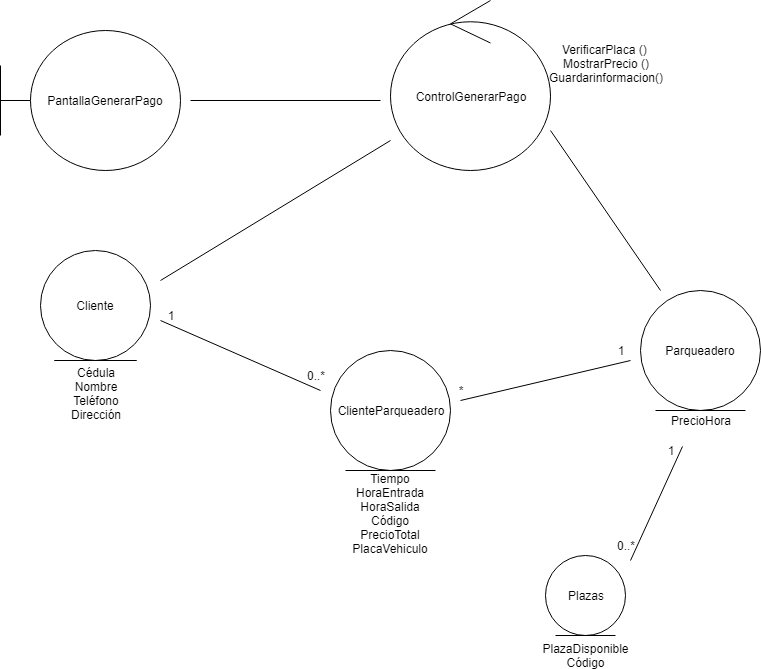

The diagram above was exported from draw.io. Its source (the exported page's mxGraphModel, read from the mxfile embedded in the PNG):
<mxGraphModel dx="868" dy="435" grid="1" gridSize="10" guides="1" tooltips="1" connect="1" arrows="1" fold="1" page="1" pageScale="1" pageWidth="827" pageHeight="1169" math="0" shadow="0">
  <root>
    <mxCell id="0" />
    <mxCell id="1" parent="0" />
    <mxCell id="CoD2FgVPP4e6g-NRZczg-1" value="&lt;font style=&quot;vertical-align: inherit&quot;&gt;&lt;font style=&quot;vertical-align: inherit&quot;&gt;PantallaGenerarPago&lt;/font&gt;&lt;/font&gt;" style="shape=umlBoundary;whiteSpace=wrap;html=1;" parent="1" vertex="1">
      <mxGeometry x="40" y="40" width="180" height="140" as="geometry" />
    </mxCell>
    <mxCell id="CoD2FgVPP4e6g-NRZczg-2" value="ControlGenerarPago" style="ellipse;shape=umlControl;whiteSpace=wrap;html=1;" parent="1" vertex="1">
      <mxGeometry x="430" y="10" width="160" height="170" as="geometry" />
    </mxCell>
    <mxCell id="CoD2FgVPP4e6g-NRZczg-3" value="" style="endArrow=none;html=1;" parent="1" edge="1">
      <mxGeometry width="50" height="50" relative="1" as="geometry">
        <mxPoint x="230" y="110" as="sourcePoint" />
        <mxPoint x="420" y="110" as="targetPoint" />
      </mxGeometry>
    </mxCell>
    <mxCell id="CoD2FgVPP4e6g-NRZczg-4" value="Cliente" style="ellipse;shape=umlEntity;whiteSpace=wrap;html=1;" parent="1" vertex="1">
      <mxGeometry x="80" y="260" width="110" height="110" as="geometry" />
    </mxCell>
    <mxCell id="CoD2FgVPP4e6g-NRZczg-5" value="ClienteParqueadero" style="ellipse;shape=umlEntity;whiteSpace=wrap;html=1;" parent="1" vertex="1">
      <mxGeometry x="370" y="360" width="120" height="120" as="geometry" />
    </mxCell>
    <mxCell id="CoD2FgVPP4e6g-NRZczg-6" value="Parqueadero" style="ellipse;shape=umlEntity;whiteSpace=wrap;html=1;" parent="1" vertex="1">
      <mxGeometry x="680" y="300" width="120" height="120" as="geometry" />
    </mxCell>
    <mxCell id="CoD2FgVPP4e6g-NRZczg-7" value="" style="endArrow=none;html=1;" parent="1" edge="1">
      <mxGeometry width="50" height="50" relative="1" as="geometry">
        <mxPoint x="200" y="290" as="sourcePoint" />
        <mxPoint x="430" y="150" as="targetPoint" />
      </mxGeometry>
    </mxCell>
    <mxCell id="CoD2FgVPP4e6g-NRZczg-8" value="" style="endArrow=none;html=1;" parent="1" edge="1">
      <mxGeometry width="50" height="50" relative="1" as="geometry">
        <mxPoint x="360" y="400" as="sourcePoint" />
        <mxPoint x="200" y="330" as="targetPoint" />
      </mxGeometry>
    </mxCell>
    <mxCell id="CoD2FgVPP4e6g-NRZczg-9" value="" style="endArrow=none;html=1;" parent="1" edge="1">
      <mxGeometry width="50" height="50" relative="1" as="geometry">
        <mxPoint x="700" y="300" as="sourcePoint" />
        <mxPoint x="590" y="140" as="targetPoint" />
      </mxGeometry>
    </mxCell>
    <mxCell id="CoD2FgVPP4e6g-NRZczg-10" value="" style="endArrow=none;html=1;" parent="1" edge="1">
      <mxGeometry width="50" height="50" relative="1" as="geometry">
        <mxPoint x="670" y="370" as="sourcePoint" />
        <mxPoint x="500" y="410" as="targetPoint" />
      </mxGeometry>
    </mxCell>
    <mxCell id="CoD2FgVPP4e6g-NRZczg-11" value="1" style="text;html=1;strokeColor=none;fillColor=none;align=center;verticalAlign=middle;whiteSpace=wrap;rounded=0;" parent="1" vertex="1">
      <mxGeometry x="650" y="350" width="20" height="20" as="geometry" />
    </mxCell>
    <mxCell id="CoD2FgVPP4e6g-NRZczg-12" value="*" style="text;html=1;strokeColor=none;fillColor=none;align=center;verticalAlign=middle;whiteSpace=wrap;rounded=0;" parent="1" vertex="1">
      <mxGeometry x="490" y="390" width="20" height="20" as="geometry" />
    </mxCell>
    <mxCell id="CoD2FgVPP4e6g-NRZczg-14" value="1" style="text;html=1;strokeColor=none;fillColor=none;align=center;verticalAlign=middle;whiteSpace=wrap;rounded=0;" parent="1" vertex="1">
      <mxGeometry x="200" y="315" width="20" height="20" as="geometry" />
    </mxCell>
    <mxCell id="CoD2FgVPP4e6g-NRZczg-15" value="0..*" style="text;html=1;strokeColor=none;fillColor=none;align=center;verticalAlign=middle;whiteSpace=wrap;rounded=0;" parent="1" vertex="1">
      <mxGeometry x="340" y="370" width="30" height="30" as="geometry" />
    </mxCell>
    <mxCell id="CoD2FgVPP4e6g-NRZczg-16" value="Cédula&lt;br&gt;Nombre&lt;br&gt;Teléfono&lt;br&gt;Dirección" style="text;html=1;strokeColor=none;fillColor=none;align=center;verticalAlign=middle;whiteSpace=wrap;rounded=0;" parent="1" vertex="1">
      <mxGeometry x="95" y="360" width="80" height="85" as="geometry" />
    </mxCell>
    <mxCell id="CoD2FgVPP4e6g-NRZczg-17" value="Tiempo&lt;br&gt;HoraEntrada&lt;br&gt;HoraSalida&lt;br&gt;Código&lt;br&gt;PrecioTotal&lt;br&gt;PlacaVehiculo" style="text;html=1;strokeColor=none;fillColor=none;align=center;verticalAlign=middle;whiteSpace=wrap;rounded=0;" parent="1" vertex="1">
      <mxGeometry x="390" y="480" width="80" height="85" as="geometry" />
    </mxCell>
    <mxCell id="CoD2FgVPP4e6g-NRZczg-18" value="PrecioHora" style="text;html=1;strokeColor=none;fillColor=none;align=center;verticalAlign=middle;whiteSpace=wrap;rounded=0;" parent="1" vertex="1">
      <mxGeometry x="700" y="415" width="80" height="30" as="geometry" />
    </mxCell>
    <mxCell id="tbLiSZVPR1i7K_NTnds_-1" value="&lt;font style=&quot;vertical-align: inherit&quot;&gt;&lt;font style=&quot;vertical-align: inherit&quot;&gt;&lt;font style=&quot;vertical-align: inherit&quot;&gt;&lt;font style=&quot;vertical-align: inherit&quot;&gt;VerificarPlaca () &lt;/font&gt;&lt;/font&gt;&lt;br&gt;&lt;font style=&quot;vertical-align: inherit&quot;&gt;&lt;font style=&quot;vertical-align: inherit&quot;&gt;MostrarPrecio ()&lt;br&gt;&lt;/font&gt;&lt;/font&gt;Guardarinformacion()&lt;br&gt;&lt;/font&gt;&lt;/font&gt;" style="text;html=1;strokeColor=none;fillColor=none;align=center;verticalAlign=middle;whiteSpace=wrap;rounded=0;" parent="1" vertex="1">
      <mxGeometry x="580" y="35" width="130" height="75" as="geometry" />
    </mxCell>
    <mxCell id="Yv6Uq3C7YiohixOfGNAY-1" value="Plazas" style="ellipse;shape=umlEntity;whiteSpace=wrap;html=1;" parent="1" vertex="1">
      <mxGeometry x="585" y="565" width="80" height="80" as="geometry" />
    </mxCell>
    <mxCell id="Yv6Uq3C7YiohixOfGNAY-2" value="PlazaDisponible&lt;br&gt;Código&lt;br&gt;" style="text;html=1;strokeColor=none;fillColor=none;align=center;verticalAlign=middle;whiteSpace=wrap;rounded=0;" parent="1" vertex="1">
      <mxGeometry x="605" y="655" width="40" height="20" as="geometry" />
    </mxCell>
    <mxCell id="Yv6Uq3C7YiohixOfGNAY-3" value="" style="endArrow=none;html=1;" parent="1" edge="1">
      <mxGeometry width="50" height="50" relative="1" as="geometry">
        <mxPoint x="722" y="456" as="sourcePoint" />
        <mxPoint x="670" y="570" as="targetPoint" />
      </mxGeometry>
    </mxCell>
    <mxCell id="Yv6Uq3C7YiohixOfGNAY-4" value="1" style="text;html=1;strokeColor=none;fillColor=none;align=center;verticalAlign=middle;whiteSpace=wrap;rounded=0;" parent="1" vertex="1">
      <mxGeometry x="690" y="450" width="40" height="20" as="geometry" />
    </mxCell>
    <mxCell id="Yv6Uq3C7YiohixOfGNAY-5" value="0..*" style="text;html=1;strokeColor=none;fillColor=none;align=center;verticalAlign=middle;whiteSpace=wrap;rounded=0;" parent="1" vertex="1">
      <mxGeometry x="645" y="545" width="40" height="20" as="geometry" />
    </mxCell>
  </root>
</mxGraphModel>